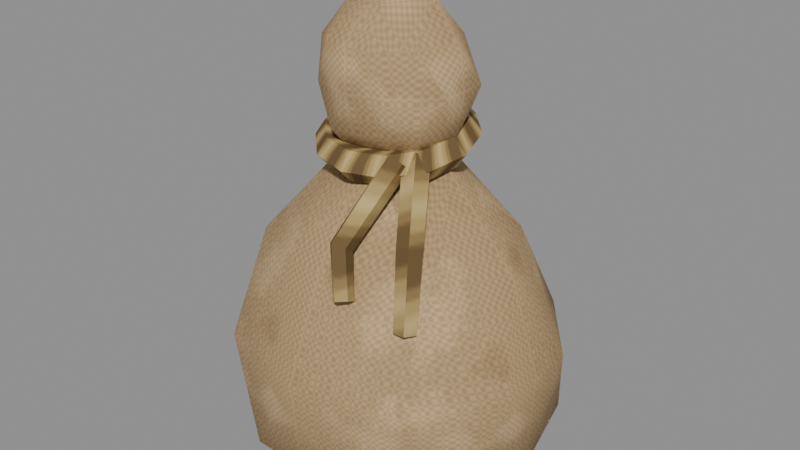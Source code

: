# Source: burlap_sack.blend  (saved by Blender 5.2.44; exported with 4.5.12 LTS)
import bpy
from mathutils import Matrix  # noqa: F401  (used for matrix-valued properties, if any)

bpy.ops.wm.read_factory_settings(use_empty=True)
scene = bpy.context.scene
scene.name = 'ENV_burlap_sack'

# ---- collections
col_burlap_sack = bpy.data.collections.new('burlap_sack'); scene.collection.children.link(col_burlap_sack)

# ---- images (referenced by path relative to the original .blend; pixels are not part of the script)
import os
ASSET_DIR = os.environ.get("B2B_ASSET_DIR", "")  # directory of the original .blend (textures are referenced by path, not embedded)
HERE = os.path.dirname(os.path.abspath(__file__))  # packed textures are extracted next to this script under _unpacked/

def load_image(name, relpath, width, height, colorspace="sRGB"):
    """Load a texture the original file referenced (path relative to the .blend, or extracted next to this script)."""
    p = next((c for c in (os.path.join(HERE, relpath), os.path.join(ASSET_DIR, relpath)) if relpath and os.path.exists(c)), "")
    if p:
        img = bpy.data.images.load(p, check_existing=True)
        img.name = name
    else:  # same state as the original file: an image datablock whose file is absent (Cycles renders it pink)
        img = bpy.data.images.new(name, width, height)
        img.source = "FILE"
        img.filepath = "//" + (relpath or name)
    img.colorspace_settings.name = colorspace
    return img
img_burlap_png = load_image('burlap.png', '_unpacked/burlap.77038180.png', 256, 256, 'sRGB')
img_rope_png = load_image('rope.png', '_unpacked/rope.c3da4b53.png', 256, 256, 'sRGB')

# ---- materials (node trees are filled in below, after node groups)
mat_env_burlap = bpy.data.materials.new('env_burlap')
mat_env_burlap.use_backface_culling = True
mat_env_rope = bpy.data.materials.new('env_rope')
mat_env_rope.use_backface_culling = True

# ---- material node trees
mat_env_burlap.use_nodes = True; mat_env_burlap.node_tree.nodes.clear()
_N = mat_env_burlap.node_tree.nodes; _L = mat_env_burlap.node_tree.links
n0 = _N.new('ShaderNodeBsdfPrincipled'); n0.name = 'Principled BSDF'; n0.location = (-200, 100)
n0.inputs[2].default_value = 0.95
n0.inputs[10].default_value = 0.005
n0.inputs[13].default_value = 0.25
n1 = _N.new('ShaderNodeOutputMaterial'); n1.name = 'Material Output'; n1.location = (200, 100)
n2 = _N.new('ShaderNodeTexImage'); n2.name = 'Image Texture'; n2.location = (-400, 200)
n2.image = img_burlap_png
_L.new(n0.outputs[0], n1.inputs[0])
_L.new(n2.outputs[0], n0.inputs[0])
n1.is_active_output = True
mat_env_rope.use_nodes = True; mat_env_rope.node_tree.nodes.clear()
_N = mat_env_rope.node_tree.nodes; _L = mat_env_rope.node_tree.links
n0 = _N.new('ShaderNodeBsdfPrincipled'); n0.name = 'Principled BSDF'; n0.location = (-200, 100)
n0.inputs[2].default_value = 0.95
n0.inputs[10].default_value = 0.005
n0.inputs[13].default_value = 0.25
n1 = _N.new('ShaderNodeOutputMaterial'); n1.name = 'Material Output'; n1.location = (200, 100)
n2 = _N.new('ShaderNodeTexImage'); n2.name = 'Image Texture'; n2.location = (-400, 200)
n2.image = img_rope_png
_L.new(n0.outputs[0], n1.inputs[0])
_L.new(n2.outputs[0], n0.inputs[0])
n1.is_active_output = True

# ---- meshes
me_burlap_sack_sack_body = bpy.data.meshes.new('burlap_sack_sack_body')
me_burlap_sack_sack_body.from_pydata([(0.0, 0.0, 0.0327), (0.1641, -0.1067, 0.07909), (-0.06468, -0.1781, 0.07577), (-0.2025, 0.0, 0.07928), (-0.06334, 0.1744, 0.078), (0.168, 0.1092, 0.07663), (0.0493, -0.1357, 0.3016), (-0.1313, -0.08536, 0.3041), (-0.1275, 0.08291, 0.3), (0.05008, 0.1379, 0.3039), (0.1634, 0.0, 0.3051), (0.0, 0.0, 0.4392), (-0.03796, -0.1045, 0.02599), (0.1018, -0.06616, 0.02672), (0.0613, -0.1688, 0.05741), (0.193, 0.0, 0.06077), (0.09914, 0.06445, 0.02592), (-0.1261, 0.0, 0.02681), (-0.1594, -0.1036, 0.05825), (-0.03833, 0.1056, 0.02629), (-0.1601, 0.1041, 0.0577), (0.05989, 0.1649, 0.06028), (0.2026, -0.0589, 0.19), (0.1988, 0.05779, 0.19), (0.0, -0.1846, 0.19), (0.1229, -0.1514, 0.19), (-0.1975, -0.05743, 0.19), (-0.1248, -0.1536, 0.19), (-0.1244, 0.1532, 0.19), (-0.2008, 0.05838, 0.19), (0.1244, 0.1532, 0.19), (0.0, 0.1922, 0.19), (0.1175, -0.07638, 0.3201), (-0.04558, -0.1255, 0.3229), (-0.1446, 0.0, 0.3194), (-0.04527, 0.1247, 0.3216), (0.1195, 0.07769, 0.3231), (0.02302, -0.06339, 0.404), (0.07466, 0.0, 0.4053), (-0.05991, -0.03895, 0.4007), (-0.05958, 0.03873, 0.3977), (0.02291, 0.0631, 0.4014), (0.0, 0.0, 0.396), (0.06717, -0.0488, 0.4543), (-0.02613, -0.08042, 0.4535), (-0.08425, 0.0, 0.4537), (-0.02279, 0.07014, 0.4594), (0.06371, 0.04629, 0.4567), (0.02699, -0.08307, 0.548), (-0.06603, -0.04797, 0.5449), (-0.06784, 0.04929, 0.5461), (0.02295, 0.07063, 0.5408), (0.08499, 0.0, 0.5467), (0.0, 0.0, 0.6013), (-0.01547, -0.04761, 0.4109), (0.04017, -0.02919, 0.4116), (0.02166, -0.06667, 0.4523), (0.08105, 0.0, 0.4449), (0.0349, 0.02535, 0.4232), (-0.04119, 0.0, 0.4267), (-0.05958, -0.04329, 0.4499), (-0.01384, 0.0426, 0.4203), (-0.06352, 0.04615, 0.4466), (0.02627, 0.08084, 0.4422), (0.09019, -0.02931, 0.5), (0.09106, 0.02959, 0.5), (0.0, -0.08539, 0.5), (0.04948, -0.06811, 0.5), (-0.08387, -0.02725, 0.5), (-0.05171, -0.07117, 0.5), (-0.05353, 0.07367, 0.5), (-0.09071, 0.02947, 0.5), (0.05019, 0.06908, 0.5), (0.0, 0.09348, 0.5), (0.06085, -0.04421, 0.5511), (-0.02628, -0.08087, 0.5578), (-0.08023, 0.0, 0.5545), (-0.02334, 0.07184, 0.5514), (0.05728, 0.04162, 0.5481), (0.01527, -0.04699, 0.5879), (0.05225, 0.0, 0.593), (-0.04024, -0.02924, 0.5885), (-0.03931, 0.02856, 0.5865), (0.01375, 0.0423, 0.5792)], [], [(0, 13, 12), (1, 13, 15), (0, 12, 17), (0, 17, 19), (0, 19, 16), (1, 15, 22), (2, 14, 24), (3, 18, 26), (4, 20, 28), (5, 21, 30), (1, 22, 25), (2, 24, 27), (3, 26, 29), (4, 28, 31), (5, 30, 23), (6, 32, 37), (7, 33, 39), (8, 34, 40), (9, 35, 41), (10, 36, 38), (38, 41, 11), (38, 36, 41), (36, 9, 41), (41, 40, 11), (41, 35, 40), (35, 8, 40), (40, 39, 11), (40, 34, 39), (34, 7, 39), (39, 37, 11), (39, 33, 37), (33, 6, 37), (37, 38, 11), (37, 32, 38), (32, 10, 38), (23, 36, 10), (23, 30, 36), (30, 9, 36), (31, 35, 9), (31, 28, 35), (28, 8, 35), (29, 34, 8), (29, 26, 34), (26, 7, 34), (27, 33, 7), (27, 24, 33), (24, 6, 33), (25, 32, 6), (25, 22, 32), (22, 10, 32), (30, 31, 9), (30, 21, 31), (21, 4, 31), (28, 29, 8), (28, 20, 29), (20, 3, 29), (26, 27, 7), (26, 18, 27), (18, 2, 27), (24, 25, 6), (24, 14, 25), (14, 1, 25), (22, 23, 10), (22, 15, 23), (15, 5, 23), (16, 21, 5), (16, 19, 21), (19, 4, 21), (19, 20, 4), (19, 17, 20), (17, 3, 20), (17, 18, 3), (17, 12, 18), (12, 2, 18), (15, 16, 5), (15, 13, 16), (13, 0, 16), (12, 14, 2), (12, 13, 14), (13, 1, 14), (42, 55, 54), (43, 55, 57), (42, 54, 59), (42, 59, 61), (42, 61, 58), (43, 57, 64), (44, 56, 66), (45, 60, 68), (46, 62, 70), (47, 63, 72), (43, 64, 67), (44, 66, 69), (45, 68, 71), (46, 70, 73), (47, 72, 65), (48, 74, 79), (49, 75, 81), (50, 76, 82), (51, 77, 83), (52, 78, 80), (80, 83, 53), (80, 78, 83), (78, 51, 83), (83, 82, 53), (83, 77, 82), (77, 50, 82), (82, 81, 53), (82, 76, 81), (76, 49, 81), (81, 79, 53), (81, 75, 79), (75, 48, 79), (79, 80, 53), (79, 74, 80), (74, 52, 80), (65, 78, 52), (65, 72, 78), (72, 51, 78), (73, 77, 51), (73, 70, 77), (70, 50, 77), (71, 76, 50), (71, 68, 76), (68, 49, 76), (69, 75, 49), (69, 66, 75), (66, 48, 75), (67, 74, 48), (67, 64, 74), (64, 52, 74), (72, 73, 51), (72, 63, 73), (63, 46, 73), (70, 71, 50), (70, 62, 71), (62, 45, 71), (68, 69, 49), (68, 60, 69), (60, 44, 69), (66, 67, 48), (66, 56, 67), (56, 43, 67), (64, 65, 52), (64, 57, 65), (57, 47, 65), (58, 63, 47), (58, 61, 63), (61, 46, 63), (61, 62, 46), (61, 59, 62), (59, 45, 62), (59, 60, 45), (59, 54, 60), (54, 44, 60), (57, 58, 47), (57, 55, 58), (55, 42, 58), (54, 56, 44), (54, 55, 56), (55, 43, 56)])
me_burlap_sack_sack_body.polygons.foreach_set('use_smooth', [True] * 160)
_uv = me_burlap_sack_sack_body.uv_layers.new(name='Float2')
_uv.uv.foreach_set('vector', [0.0, 0.0, 0.2036, -0.1323, -0.07592, -0.2091, 0.3282, -0.2134, 0.2036, -0.1323, 0.3861, 0.0, 0.0, 0.0, -0.07592, -0.2091, -0.2523, 0.0, 0.0, 0.0, -0.2523, 0.0, -0.07667, 0.2111, 0.0, 0.0, -0.07667, 0.2111, 0.1983, 0.1289, 0.1582, -0.2134, 0.1215, 0.0, 0.38, -0.1178, 0.1515, -0.1294, 0.1148, 0.1226, 0.38, 0.0, 0.1586, 0.0, 0.1165, -0.2072, 0.38, -0.1149, 0.156, -0.1267, 0.1154, -0.3202, 0.38, -0.2488, 0.1533, 0.336, 0.1206, 0.1198, 0.38, 0.2488, 0.1582, -0.2134, 0.38, -0.1178, 0.38, -0.3028, 0.1515, -0.1294, 0.38, 0.0, 0.38, -0.2495, 0.1586, 0.0, 0.38, -0.1149, 0.38, 0.1168, 0.156, -0.1267, 0.38, -0.2488, 0.38, 0.0, 0.1533, 0.2184, 0.38, 0.3064, 0.38, 0.1156, 0.6033, 0.09859, 0.6402, 0.235, 0.808, 0.04604, 0.6082, -0.2626, 0.6457, -0.09117, 0.8014, -0.1198, 0.6, 0.1658, 0.6387, 0.0, 0.7955, 0.07746, 0.6077, 0.1002, 0.6432, -0.09054, 0.8028, 0.04583, 0.6102, 0.0, 0.6463, 0.1554, 0.8105, 0.0, 0.1493, 0.0, 0.04583, 0.1262, 0.0, 0.0, 0.1493, 0.0, 0.239, 0.1554, 0.04583, 0.1262, 0.6463, 0.239, 0.6077, 0.1002, 0.8028, 0.04583, 0.04583, 0.1262, -0.1192, 0.07746, 0.0, 0.0, 0.04583, 0.1262, -0.09054, 0.2493, -0.1192, 0.07746, 0.6432, -0.09054, 0.6, -0.2551, 0.7955, -0.1192, -0.1192, 0.07746, -0.1198, -0.0779, 0.0, 0.0, -0.1192, 0.07746, -0.2893, 0.0, -0.1198, -0.0779, 0.6387, 0.0, 0.6082, -0.1707, 0.8014, -0.0779, -0.1198, -0.0779, 0.04604, -0.1268, 0.0, 0.0, -0.1198, -0.0779, -0.09117, -0.2511, 0.04604, -0.1268, 0.6457, -0.09117, 0.6033, 0.09859, 0.808, 0.04604, 0.04604, -0.1268, 0.1493, 0.0, 0.0, 0.0, 0.04604, -0.1268, 0.235, -0.1528, 0.1493, 0.0, 0.6402, -0.1528, 0.6102, 0.0, 0.8105, 0.0, 0.38, 0.1156, 0.6463, 0.1554, 0.6102, 0.0, 0.38, 0.1156, 0.38, 0.3064, 0.6463, 0.1554, 0.38, 0.2488, 0.6077, 0.1002, 0.6463, 0.239, 0.38, 0.0, 0.6432, -0.09054, 0.6077, 0.1002, 0.38, 0.0, 0.38, -0.2488, 0.6432, -0.09054, 0.38, -0.2488, 0.6, -0.2551, 0.6432, -0.09054, 0.38, 0.1168, 0.6387, 0.0, 0.6, 0.1658, 0.38, 0.1168, 0.38, -0.1149, 0.6387, 0.0, 0.38, -0.1149, 0.6082, -0.1707, 0.6387, 0.0, 0.38, -0.2495, 0.6457, -0.09117, 0.6082, -0.2626, 0.38, -0.2495, 0.38, 0.0, 0.6457, -0.09117, 0.38, 0.0, 0.6033, 0.09859, 0.6457, -0.09117, 0.38, 0.2459, 0.6402, 0.235, 0.6033, 0.09859, 0.38, -0.3028, 0.38, -0.1178, 0.6402, -0.1528, 0.38, -0.1178, 0.6102, 0.0, 0.6402, -0.1528, 0.38, 0.2488, 0.38, 0.0, 0.6077, 0.1002, 0.38, 0.2488, 0.1206, 0.1198, 0.38, 0.0, 0.1206, 0.1198, 0.156, -0.1267, 0.38, 0.0, 0.38, 0.3064, 0.38, 0.1168, 0.6, 0.1658, 0.38, 0.3064, 0.1154, 0.2081, 0.38, 0.1168, 0.1154, 0.2081, 0.1586, 0.0, 0.38, 0.1168, 0.38, -0.1149, 0.38, -0.3073, 0.6082, -0.1707, 0.38, -0.1149, 0.1165, -0.2072, 0.38, -0.3073, 0.1165, -0.3188, 0.1515, -0.1294, 0.38, -0.2495, 0.38, 0.0, 0.38, 0.2459, 0.6033, 0.09859, 0.38, 0.0, 0.1148, 0.1226, 0.38, 0.2459, 0.1148, 0.1226, 0.1582, 0.3282, 0.38, 0.2459, 0.38, -0.1178, 0.38, 0.1156, 0.6102, 0.0, 0.38, -0.1178, 0.1215, 0.0, 0.38, 0.1156, 0.1215, 0.0, 0.1533, 0.2184, 0.38, 0.1156, 0.1983, 0.1289, 0.1198, 0.3298, 0.336, 0.2184, 0.1983, 0.1289, -0.07667, 0.2111, 0.1198, 0.3298, -0.07667, 0.2111, -0.1267, 0.3488, 0.1198, 0.3298, -0.07667, 0.2111, -0.3202, 0.2081, -0.1267, 0.3488, -0.07667, 0.2111, -0.2523, 0.0, -0.3202, 0.2081, -0.2523, 0.0, -0.405, 0.0, -0.3202, 0.2081, -0.2523, 0.0, -0.3188, -0.2072, -0.405, 0.0, -0.2523, 0.0, -0.07592, -0.2091, -0.3188, -0.2072, -0.07592, -0.2091, -0.1294, -0.3562, -0.3188, -0.2072, 0.3861, 0.0, 0.1983, 0.1289, 0.336, 0.2184, 0.3861, 0.0, 0.2036, -0.1323, 0.1983, 0.1289, 0.2036, -0.1323, 0.0, 0.0, 0.1983, 0.1289, -0.07592, -0.2091, 0.1226, -0.3376, -0.1294, -0.3562, -0.07592, -0.2091, 0.2036, -0.1323, 0.1226, -0.3376, 0.2036, -0.1323, 0.3282, -0.2134, 0.1226, -0.3376, 0.0, 0.0, 0.08034, -0.05837, -0.03094, -0.09523, 0.9087, -0.09761, 0.8232, -0.05837, 0.8898, 0.0, 0.0, 0.0, -0.03094, -0.09523, -0.08238, 0.0, 0.0, 0.0, -0.08238, 0.0, -0.02768, 0.08521, 0.0, 0.0, -0.02768, 0.08521, 0.06979, 0.0507, 0.9087, -0.09761, 0.8898, 0.0, 1.0, -0.05861, 0.907, -0.05226, 0.9047, 0.04333, 1.0, 0.0, 0.9073, 0.0, 0.8999, -0.08657, 1.0, -0.0545, 0.9189, -0.04558, 0.8933, -0.127, 1.0, -0.1071, 0.9134, 0.09258, 0.8844, 0.1617, 1.0, 0.1382, 0.9087, 0.1343, 1.0, 0.1804, 1.0, 0.09897, 0.907, -0.05226, 1.0, 0.0, 1.0, -0.1034, 0.9073, 0.0, 1.0, -0.0545, 1.0, 0.05895, 0.9189, -0.04558, 1.0, -0.1071, 1.0, 0.0, 0.9134, 0.1274, 1.0, 0.1004, 1.0, 0.1821, 0.05398, -0.1661, 0.1217, -0.08841, 0.03053, -0.09397, 1.09, -0.09594, 1.116, -0.1617, 1.177, -0.05847, 1.092, 0.09858, 1.109, 0.0, 1.173, 0.05713, 1.082, 0.0459, 1.103, -0.04669, 1.158, 0.02749, 1.093, 0.0, 1.096, 0.08324, 1.186, 0.0, 0.1045, 0.0, 0.02749, 0.08461, 0.0, 0.0, 0.1045, 0.0, 0.1146, 0.08324, 0.02749, 0.08461, 1.096, 0.1146, 1.082, 0.0459, 1.158, 0.02749, 0.02749, 0.08461, -0.07863, 0.05713, 0.0, 0.0, 0.02749, 0.08461, -0.04669, 0.1437, -0.07863, 0.05713, 1.103, -0.04669, 1.092, -0.1357, 1.173, -0.07863, -0.07863, 0.05713, -0.08048, -0.05847, 0.0, 0.0, -0.07863, 0.05713, -0.1605, 0.0, -0.08048, -0.05847, 1.109, 0.0, 1.09, -0.09594, 1.177, -0.05847, -0.08048, -0.05847, 0.03053, -0.09397, 0.0, 0.0, -0.08048, -0.05847, -0.05255, -0.1617, 0.03053, -0.09397, 1.116, -0.05255, 1.096, 0.05398, 1.176, 0.03053, 0.03053, -0.09397, 0.1045, 0.0, 0.0, 0.0, 0.03053, -0.09397, 0.1217, -0.08841, 0.1045, 0.0, 1.102, -0.08841, 1.093, 0.0, 1.186, 0.0, 1.0, 0.05917, 1.096, 0.08324, 1.093, 0.0, 1.0, 0.1821, 1.0, 0.1004, 1.096, 0.1146, 1.0, 0.1004, 1.082, 0.0459, 1.096, 0.1146, 1.0, 0.0, 1.103, -0.04669, 1.082, 0.0459, 1.0, 0.0, 1.0, -0.1071, 1.103, -0.04669, 1.0, -0.1071, 1.092, -0.1357, 1.103, -0.04669, 1.0, 0.05895, 1.109, 0.0, 1.092, 0.09858, 1.0, 0.05895, 1.0, -0.0545, 1.109, 0.0, 1.0, -0.0545, 1.09, -0.09594, 1.109, 0.0, 1.0, -0.1034, 1.116, -0.05255, 1.09, -0.1321, 1.0, -0.1034, 1.0, 0.0, 1.116, -0.05255, 1.0, 0.0, 1.096, 0.05398, 1.116, -0.05255, 1.0, -0.1362, 1.102, -0.08841, 1.096, -0.1661, 1.0, 0.09897, 1.0, 0.1804, 1.102, 0.1217, 1.0, -0.05861, 1.093, 0.0, 1.102, -0.08841, 1.0, 0.1004, 1.0, 0.0, 1.082, 0.0459, 1.0, 0.1004, 0.8844, 0.05253, 1.0, 0.0, 0.8844, 0.05253, 0.9189, -0.04558, 1.0, 0.0, 1.0, 0.1473, 1.0, 0.05895, 1.092, 0.09858, 1.0, 0.1473, 0.8933, 0.09229, 1.0, 0.05895, 0.8933, 0.09229, 0.9073, 0.0, 1.0, 0.05895, 1.0, -0.0545, 1.0, -0.1423, 1.09, -0.09594, 1.0, -0.0545, 0.8999, -0.08657, 1.0, -0.1423, 0.8999, -0.08657, 0.907, -0.1608, 1.0, -0.1423, 1.0, 0.0, 1.0, 0.09897, 1.096, 0.05398, 1.0, 0.0, 0.9047, 0.04333, 1.0, 0.09897, 0.9047, 0.04333, 0.9087, 0.1343, 1.0, 0.09897, 1.0, -0.05861, 1.0, 0.05917, 1.093, 0.0, 1.0, -0.05861, 0.8898, 0.0, 1.0, 0.05917, 0.8898, 0.0, 0.9134, 0.09258, 1.0, 0.05917, 0.06979, 0.0507, 0.05253, 0.1617, 0.1274, 0.09258, 0.06979, 0.0507, -0.02768, 0.08521, 0.05253, 0.1617, 0.8405, -0.02768, 0.9189, -0.04558, 0.8844, 0.05253, 0.8405, -0.02768, 0.8933, -0.127, 0.9189, -0.04558, -0.02768, 0.08521, -0.08238, 0.0, -0.127, 0.09229, -0.08238, 0.0, -0.1685, 0.0, -0.127, 0.09229, -0.08238, 0.0, -0.1192, -0.08657, -0.1685, 0.0, -0.08238, 0.0, -0.03094, -0.09523, -0.1192, -0.08657, -0.03094, -0.09523, -0.05226, -0.1608, -0.1192, -0.08657, 0.1621, 0.0, 0.06979, 0.0507, 0.1274, 0.09258, 0.1621, 0.0, 0.08034, -0.05837, 0.06979, 0.0507, 0.08034, -0.05837, 0.0, 0.0, 0.06979, 0.0507, 0.8218, -0.03094, 0.9047, 0.04333, 0.907, -0.05226, 0.8218, -0.03094, 0.8232, 0.08034, 0.9047, 0.04333, 0.8232, 0.08034, 0.9087, 0.1343, 0.9047, 0.04333])
me_burlap_sack_sack_body.materials.append(mat_env_burlap)
me_burlap_sack_sack_body.update()
me_burlap_sack_tie_rope = bpy.data.meshes.new('burlap_sack_tie_rope')
me_burlap_sack_tie_rope.from_pydata([(0.095, 0.0, 0.43), (0.08118, -0.002842, 0.4488), (0.05882, -0.001757, 0.4416), (0.05882, 0.001757, 0.4184), (0.08118, 0.002842, 0.4112), (0.08227, 0.04697, 0.4371), (0.0703, 0.03729, 0.4549), (0.05094, 0.02732, 0.446), (0.05094, 0.03084, 0.4228), (0.0703, 0.04298, 0.4173), (0.0475, 0.08135, 0.4423), (0.04059, 0.06667, 0.4593), (0.02941, 0.04861, 0.4492), (0.02941, 0.05212, 0.426), (0.04059, 0.07236, 0.4217), (5.817e-18, 0.09393, 0.4442), (4.971e-18, 0.07743, 0.4609), (3.602e-18, 0.0564, 0.4504), (3.602e-18, 0.05992, 0.4272), (4.971e-18, 0.08311, 0.4233), (-0.0475, 0.08135, 0.4423), (-0.04059, 0.06667, 0.4593), (-0.02941, 0.04861, 0.4492), (-0.02941, 0.05212, 0.426), (-0.04059, 0.07236, 0.4217), (-0.08227, 0.04697, 0.4371), (-0.0703, 0.03729, 0.4549), (-0.05094, 0.02732, 0.446), (-0.05094, 0.03084, 0.4228), (-0.0703, 0.04298, 0.4173), (-0.095, 1.15e-17, 0.43), (-0.08118, -0.002842, 0.4488), (-0.05882, -0.001757, 0.4416), (-0.05882, 0.001757, 0.4184), (-0.08118, 0.002842, 0.4112), (-0.08227, -0.04697, 0.4229), (-0.0703, -0.04298, 0.4427), (-0.05094, -0.03084, 0.4372), (-0.05094, -0.02732, 0.414), (-0.0703, -0.03729, 0.4051), (-0.0475, -0.08135, 0.4177), (-0.04059, -0.07236, 0.4383), (-0.02941, -0.05212, 0.434), (-0.02941, -0.04861, 0.4108), (-0.04059, -0.06667, 0.4007), (-1.745e-17, -0.09393, 0.4158), (-1.491e-17, -0.08311, 0.4367), (-1.08e-17, -0.05992, 0.4328), (-1.08e-17, -0.0564, 0.4096), (-1.491e-17, -0.07743, 0.3991), (0.0475, -0.08135, 0.4177), (0.04059, -0.07236, 0.4383), (0.02941, -0.05212, 0.434), (0.02941, -0.04861, 0.4108), (0.04059, -0.06667, 0.4007), (0.08227, -0.04697, 0.4229), (0.0703, -0.04298, 0.4427), (0.05094, -0.03084, 0.4372), (0.05094, -0.02732, 0.414), (0.0703, -0.03729, 0.4051), (0.06618, -0.04927, 0.4415), (0.04925, -0.05131, 0.4335), (0.04717, -0.03771, 0.4207), (0.06282, -0.02728, 0.4207), (0.07457, -0.03442, 0.4335), (0.1071, -0.1108, 0.3676), (0.09024, -0.1111, 0.3625), (0.08685, -0.09608, 0.3539), (0.1016, -0.08647, 0.3537), (0.1142, -0.09555, 0.3622), (0.1169, -0.1306, 0.2731), (0.1017, -0.1299, 0.2713), (0.09801, -0.1155, 0.2677), (0.1109, -0.1073, 0.2673), (0.1225, -0.1166, 0.2706), (0.04695, -0.07067, 0.4401), (0.03534, -0.05938, 0.4331), (0.04399, -0.04895, 0.4218), (0.06094, -0.05379, 0.4218), (0.06278, -0.06722, 0.4331), (0.02712, -0.1413, 0.3578), (0.01608, -0.1312, 0.3509), (0.02427, -0.1195, 0.3427), (0.04038, -0.1223, 0.3447), (0.04214, -0.1357, 0.354), (0.04864, -0.1612, 0.304), (0.03896, -0.1537, 0.297), (0.04454, -0.141, 0.2942), (0.05767, -0.1408, 0.2994), (0.0602, -0.1533, 0.3054)], [], [(0, 5, 6, 1), (1, 6, 7, 2), (2, 7, 8, 3), (3, 8, 9, 4), (4, 9, 5, 0), (5, 10, 11, 6), (6, 11, 12, 7), (7, 12, 13, 8), (8, 13, 14, 9), (9, 14, 10, 5), (10, 15, 16, 11), (11, 16, 17, 12), (12, 17, 18, 13), (13, 18, 19, 14), (14, 19, 15, 10), (15, 20, 21, 16), (16, 21, 22, 17), (17, 22, 23, 18), (18, 23, 24, 19), (19, 24, 20, 15), (20, 25, 26, 21), (21, 26, 27, 22), (22, 27, 28, 23), (23, 28, 29, 24), (24, 29, 25, 20), (25, 30, 31, 26), (26, 31, 32, 27), (27, 32, 33, 28), (28, 33, 34, 29), (29, 34, 30, 25), (30, 35, 36, 31), (31, 36, 37, 32), (32, 37, 38, 33), (33, 38, 39, 34), (34, 39, 35, 30), (35, 40, 41, 36), (36, 41, 42, 37), (37, 42, 43, 38), (38, 43, 44, 39), (39, 44, 40, 35), (40, 45, 46, 41), (41, 46, 47, 42), (42, 47, 48, 43), (43, 48, 49, 44), (44, 49, 45, 40), (45, 50, 51, 46), (46, 51, 52, 47), (47, 52, 53, 48), (48, 53, 54, 49), (49, 54, 50, 45), (50, 55, 56, 51), (51, 56, 57, 52), (52, 57, 58, 53), (53, 58, 59, 54), (54, 59, 55, 50), (55, 0, 1, 56), (56, 1, 2, 57), (57, 2, 3, 58), (58, 3, 4, 59), (59, 4, 0, 55), (60, 61, 66, 65), (61, 62, 67, 66), (62, 63, 68, 67), (63, 64, 69, 68), (64, 60, 65, 69), (65, 66, 71, 70), (66, 67, 72, 71), (67, 68, 73, 72), (68, 69, 74, 73), (69, 65, 70, 74), (64, 63, 62, 61, 60), (70, 71, 72, 73, 74), (75, 76, 81, 80), (76, 77, 82, 81), (77, 78, 83, 82), (78, 79, 84, 83), (79, 75, 80, 84), (80, 81, 86, 85), (81, 82, 87, 86), (82, 83, 88, 87), (83, 84, 89, 88), (84, 80, 85, 89), (79, 78, 77, 76, 75), (85, 86, 87, 88, 89)])
_uv = me_burlap_sack_tie_rope.uv_layers.new(name='Float2')
_uv.uv.foreach_set('vector', [0.0, 0.0, 0.1571, 0.0, 0.1571, 0.1005, 0.0, 0.1005, 0.0, 0.1005, 0.1571, 0.1005, 0.1571, 0.2011, 0.0, 0.2011, 0.0, 0.2011, 0.1571, 0.2011, 0.1571, 0.3016, 0.0, 0.3016, 0.0, 0.3016, 0.1571, 0.3016, 0.1571, 0.4021, 0.0, 0.4021, 0.0, 0.4021, 0.1571, 0.4021, 0.1571, 0.5027, 0.0, 0.5027, 0.1571, 0.0, 0.3142, 0.0, 0.3142, 0.1005, 0.1571, 0.1005, 0.1571, 0.1005, 0.3142, 0.1005, 0.3142, 0.2011, 0.1571, 0.2011, 0.1571, 0.2011, 0.3142, 0.2011, 0.3142, 0.3016, 0.1571, 0.3016, 0.1571, 0.3016, 0.3142, 0.3016, 0.3142, 0.4021, 0.1571, 0.4021, 0.1571, 0.4021, 0.3142, 0.4021, 0.3142, 0.5027, 0.1571, 0.5027, 0.3142, 0.0, 0.4712, 0.0, 0.4712, 0.1005, 0.3142, 0.1005, 0.3142, 0.1005, 0.4712, 0.1005, 0.4712, 0.2011, 0.3142, 0.2011, 0.3142, 0.2011, 0.4712, 0.2011, 0.4712, 0.3016, 0.3142, 0.3016, 0.3142, 0.3016, 0.4712, 0.3016, 0.4712, 0.4021, 0.3142, 0.4021, 0.3142, 0.4021, 0.4712, 0.4021, 0.4712, 0.5027, 0.3142, 0.5027, 0.4712, 0.0, 0.6283, 0.0, 0.6283, 0.1005, 0.4712, 0.1005, 0.4712, 0.1005, 0.6283, 0.1005, 0.6283, 0.2011, 0.4712, 0.2011, 0.4712, 0.2011, 0.6283, 0.2011, 0.6283, 0.3016, 0.4712, 0.3016, 0.4712, 0.3016, 0.6283, 0.3016, 0.6283, 0.4021, 0.4712, 0.4021, 0.4712, 0.4021, 0.6283, 0.4021, 0.6283, 0.5027, 0.4712, 0.5027, 0.6283, 0.0, 0.7854, 0.0, 0.7854, 0.1005, 0.6283, 0.1005, 0.6283, 0.1005, 0.7854, 0.1005, 0.7854, 0.2011, 0.6283, 0.2011, 0.6283, 0.2011, 0.7854, 0.2011, 0.7854, 0.3016, 0.6283, 0.3016, 0.6283, 0.3016, 0.7854, 0.3016, 0.7854, 0.4021, 0.6283, 0.4021, 0.6283, 0.4021, 0.7854, 0.4021, 0.7854, 0.5027, 0.6283, 0.5027, 0.7854, 0.0, 0.9425, 0.0, 0.9425, 0.1005, 0.7854, 0.1005, 0.7854, 0.1005, 0.9425, 0.1005, 0.9425, 0.2011, 0.7854, 0.2011, 0.7854, 0.2011, 0.9425, 0.2011, 0.9425, 0.3016, 0.7854, 0.3016, 0.7854, 0.3016, 0.9425, 0.3016, 0.9425, 0.4021, 0.7854, 0.4021, 0.7854, 0.4021, 0.9425, 0.4021, 0.9425, 0.5027, 0.7854, 0.5027, 0.9425, 0.0, 1.1, 0.0, 1.1, 0.1005, 0.9425, 0.1005, 0.9425, 0.1005, 1.1, 0.1005, 1.1, 0.2011, 0.9425, 0.2011, 0.9425, 0.2011, 1.1, 0.2011, 1.1, 0.3016, 0.9425, 0.3016, 0.9425, 0.3016, 1.1, 0.3016, 1.1, 0.4021, 0.9425, 0.4021, 0.9425, 0.4021, 1.1, 0.4021, 1.1, 0.5027, 0.9425, 0.5027, 1.1, 0.0, 1.257, 0.0, 1.257, 0.1005, 1.1, 0.1005, 1.1, 0.1005, 1.257, 0.1005, 1.257, 0.2011, 1.1, 0.2011, 1.1, 0.2011, 1.257, 0.2011, 1.257, 0.3016, 1.1, 0.3016, 1.1, 0.3016, 1.257, 0.3016, 1.257, 0.4021, 1.1, 0.4021, 1.1, 0.4021, 1.257, 0.4021, 1.257, 0.5027, 1.1, 0.5027, 1.257, 0.0, 1.414, 0.0, 1.414, 0.1005, 1.257, 0.1005, 1.257, 0.1005, 1.414, 0.1005, 1.414, 0.2011, 1.257, 0.2011, 1.257, 0.2011, 1.414, 0.2011, 1.414, 0.3016, 1.257, 0.3016, 1.257, 0.3016, 1.414, 0.3016, 1.414, 0.4021, 1.257, 0.4021, 1.257, 0.4021, 1.414, 0.4021, 1.414, 0.5027, 1.257, 0.5027, 1.414, 0.0, 1.571, 0.0, 1.571, 0.1005, 1.414, 0.1005, 1.414, 0.1005, 1.571, 0.1005, 1.571, 0.2011, 1.414, 0.2011, 1.414, 0.2011, 1.571, 0.2011, 1.571, 0.3016, 1.414, 0.3016, 1.414, 0.3016, 1.571, 0.3016, 1.571, 0.4021, 1.414, 0.4021, 1.414, 0.4021, 1.571, 0.4021, 1.571, 0.5027, 1.414, 0.5027, 1.571, 0.0, 1.728, 0.0, 1.728, 0.1005, 1.571, 0.1005, 1.571, 0.1005, 1.728, 0.1005, 1.728, 0.2011, 1.571, 0.2011, 1.571, 0.2011, 1.728, 0.2011, 1.728, 0.3016, 1.571, 0.3016, 1.571, 0.3016, 1.728, 0.3016, 1.728, 0.4021, 1.571, 0.4021, 1.571, 0.4021, 1.728, 0.4021, 1.728, 0.5027, 1.571, 0.5027, 1.728, 0.0, 1.885, 0.0, 1.885, 0.1005, 1.728, 0.1005, 1.728, 0.1005, 1.885, 0.1005, 1.885, 0.2011, 1.728, 0.2011, 1.728, 0.2011, 1.885, 0.2011, 1.885, 0.3016, 1.728, 0.3016, 1.728, 0.3016, 1.885, 0.3016, 1.885, 0.4021, 1.728, 0.4021, 1.728, 0.4021, 1.885, 0.4021, 1.885, 0.5027, 1.728, 0.5027, 0.0, 0.0, 0.0, 0.02011, 0.1005, 0.02011, 0.1005, 0.0, 0.0, 0.02011, 0.0, 0.04021, 0.1005, 0.04021, 0.1005, 0.02011, 0.0, 0.04021, 0.0, 0.06032, 0.1005, 0.06032, 0.1005, 0.04021, 0.0, 0.06032, 0.0, 0.08042, 0.1005, 0.08042, 0.1005, 0.06032, 0.0, 0.08042, 0.0, 0.1005, 0.1005, 0.1005, 0.1005, 0.08042, 0.1005, 0.0, 0.1005, 0.02011, 0.1932, 0.02011, 0.1932, 0.0, 0.1005, 0.02011, 0.1005, 0.04021, 0.1932, 0.04021, 0.1932, 0.02011, 0.1005, 0.04021, 0.1005, 0.06032, 0.1932, 0.06032, 0.1932, 0.04021, 0.1005, 0.06032, 0.1005, 0.08042, 0.1932, 0.08042, 0.1932, 0.06032, 0.1005, 0.08042, 0.1005, 0.1005, 0.1932, 0.1005, 0.1932, 0.08042, 0.5049, 0.4848, 0.4871, 0.4906, 0.4871, 0.5094, 0.5049, 0.5152, 0.516, 0.5, 0.513, 0.5, 0.504, 0.5124, 0.4895, 0.5076, 0.4895, 0.4924, 0.504, 0.4876, 0.0, 0.0, 0.0, 0.01885, 0.1082, 0.01885, 0.1082, 0.0, 0.0, 0.01885, 0.0, 0.0377, 0.1082, 0.0377, 0.1082, 0.01885, 0.0, 0.0377, 0.0, 0.05655, 0.1082, 0.05655, 0.1082, 0.0377, 0.0, 0.05655, 0.0, 0.0754, 0.1082, 0.0754, 0.1082, 0.05655, 0.0, 0.0754, 0.0, 0.09425, 0.1082, 0.09425, 0.1082, 0.0754, 0.1082, 0.0, 0.1082, 0.01885, 0.1656, 0.01885, 0.1656, 0.0, 0.1082, 0.01885, 0.1082, 0.0377, 0.1656, 0.0377, 0.1656, 0.01885, 0.1082, 0.0377, 0.1082, 0.05655, 0.1656, 0.05655, 0.1656, 0.0377, 0.1082, 0.05655, 0.1082, 0.0754, 0.1656, 0.0754, 0.1656, 0.05655, 0.1082, 0.0754, 0.1082, 0.09425, 0.1656, 0.09425, 0.1656, 0.0754, 0.5046, 0.4857, 0.4879, 0.4912, 0.4879, 0.5088, 0.5046, 0.5143, 0.515, 0.5, 0.512, 0.5, 0.5037, 0.5114, 0.4903, 0.5071, 0.4903, 0.4929, 0.5037, 0.4886])
me_burlap_sack_tie_rope.materials.append(mat_env_rope)
me_burlap_sack_tie_rope.update()
me_burlap_sack_sack_col = bpy.data.meshes.new('burlap_sack_sack_col')
me_burlap_sack_sack_col.from_pydata([(-0.2, -0.18, 0.0), (-0.2, -0.18, 0.45), (-0.2, 0.18, 0.0), (-0.2, 0.18, 0.45), (0.2, -0.18, 0.0), (0.2, -0.18, 0.45), (0.2, 0.18, 0.0), (0.2, 0.18, 0.45), (0.0, 0.0, 0.6)], [], [(8, 5, 7), (5, 4, 6), (5, 6, 7), (6, 2, 3), (6, 3, 7), (3, 8, 7), (3, 1, 8), (1, 5, 8), (1, 0, 4), (1, 4, 5), (4, 0, 2), (4, 2, 6), (2, 0, 1), (2, 1, 3)])
me_burlap_sack_sack_col.update()

# ---- objects
ob_burlap_sack = bpy.data.objects.new('burlap_sack', None)
ob_burlap_sack_sack_body = bpy.data.objects.new('burlap_sack_sack_body', me_burlap_sack_sack_body)
ob_burlap_sack_tie_rope = bpy.data.objects.new('burlap_sack_tie_rope', me_burlap_sack_tie_rope)
ob_burlap_sack_sack_col_convcolonly = bpy.data.objects.new('burlap_sack_sack_col-convcolonly', me_burlap_sack_sack_col)

# ---- transforms, parenting, visibility, modifiers, constraints
ob_burlap_sack.location = (0.0, 0.0, 0.0)
ob_burlap_sack.empty_display_type = 'ARROWS'
ob_burlap_sack.empty_display_size = 0.5
ob_burlap_sack_sack_body.parent = ob_burlap_sack
ob_burlap_sack_sack_body.location = (0.0, 0.0, 0.0)
ob_burlap_sack_tie_rope.parent = ob_burlap_sack
ob_burlap_sack_tie_rope.location = (0.0, 0.0, 0.0)
ob_burlap_sack_sack_col_convcolonly.parent = ob_burlap_sack
ob_burlap_sack_sack_col_convcolonly.location = (0.0, 0.0, 0.0)
ob_burlap_sack_sack_col_convcolonly.hide_render = True
ob_burlap_sack_sack_col_convcolonly.display_type = 'WIRE'

# ---- collection membership
col_burlap_sack.objects.link(ob_burlap_sack)
col_burlap_sack.objects.link(ob_burlap_sack_sack_body)
col_burlap_sack.objects.link(ob_burlap_sack_tie_rope)
col_burlap_sack.objects.link(ob_burlap_sack_sack_col_convcolonly)

# ---- scene / render settings (as saved in the file)
scene.frame_start = 1; scene.frame_end = 250; scene.frame_set(1)
scene.render.engine = 'BLENDER_EEVEE_NEXT'
scene.render.image_settings.exr_codec = 'NONE'
scene.render.use_bake_clear = False
scene.render.bake_margin = 0
scene.render.bake_bias = 0.0
scene.render.bake_samples = 0
scene.render.simplify_subdivision_render = 0
scene.render.simplify_child_particles_render = 0.0
scene.render.compositor_device = 'GPU'
scene.eevee.use_volume_custom_range = False
scene.eevee.gtao_distance = 0.0
scene.eevee.use_fast_gi = False
scene.eevee.fast_gi_thickness_near = 0.1
scene.eevee.fast_gi_thickness_far = 0.0
scene.eevee.ray_tracing_options.screen_trace_thickness = 0.1
bpy.context.view_layer.update()

# ---- added for rendering (the .blend has no active camera and no usable light): camera, sun + grey world if the file has none
cam_auto = bpy.data.cameras.new('AutoCamera')
cam_auto.lens = 50.0
cam_auto.sensor_width = 36.0
cam_auto.clip_end = 1000.0
ob_auto_camera = bpy.data.objects.new('AutoCamera', cam_auto)
scene.collection.objects.link(ob_auto_camera)
ob_auto_camera.location = (0.738586, -0.882437, 0.904451)
ob_auto_camera.rotation_euler = (1.09748, -7.21219e-08, 0.694738)
scene.camera = ob_auto_camera
light_auto_sun = bpy.data.lights.new('AutoSun', 'SUN')
light_auto_sun.energy = 3.0
light_auto_sun.angle = 0.0523599
ob_auto_sun = bpy.data.objects.new('AutoSun', light_auto_sun)
scene.collection.objects.link(ob_auto_sun)
ob_auto_sun.rotation_euler = (0.872665, 0.174533, 0.523599)
if scene.world is None:
    world_auto = bpy.data.worlds.new('AutoWorld')
    world_auto.color = (0.3, 0.3, 0.3)
    scene.world = world_auto
bpy.context.view_layer.update()
